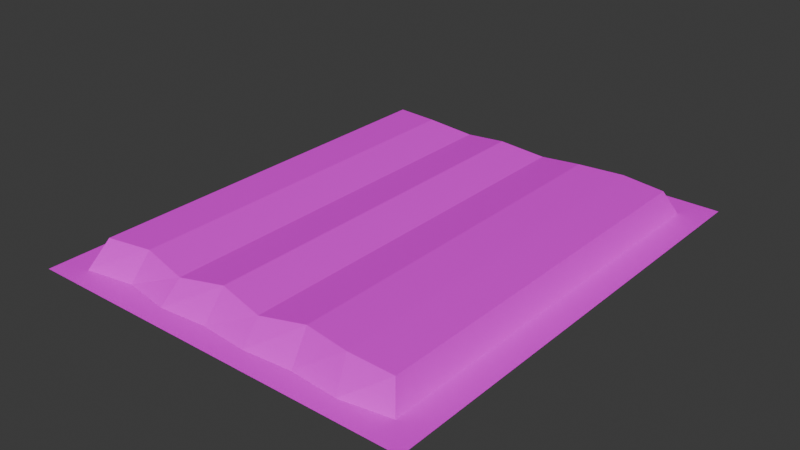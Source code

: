 # Source: SausagePack01B.blend  (saved by Blender 4.2.66; exported with 4.5.12 LTS)
import bpy
from mathutils import Matrix  # noqa: F401  (used for matrix-valued properties, if any)

bpy.ops.wm.read_factory_settings(use_empty=True)
scene = bpy.context.scene
scene.name = 'Scene'

# ---- collections
col_collection = bpy.data.collections.new('Collection'); scene.collection.children.link(col_collection)

# ---- images (referenced by path relative to the original .blend; pixels are not part of the script)
import os
ASSET_DIR = os.environ.get("B2B_ASSET_DIR", "")  # directory of the original .blend (textures are referenced by path, not embedded)
HERE = os.path.dirname(os.path.abspath(__file__))  # packed textures are extracted next to this script under _unpacked/

def load_image(name, relpath, width, height, colorspace="sRGB"):
    """Load a texture the original file referenced (path relative to the .blend, or extracted next to this script)."""
    p = next((c for c in (os.path.join(HERE, relpath), os.path.join(ASSET_DIR, relpath)) if relpath and os.path.exists(c)), "")
    if p:
        img = bpy.data.images.load(p, check_existing=True)
        img.name = name
    else:  # same state as the original file: an image datablock whose file is absent (Cycles renders it pink)
        img = bpy.data.images.new(name, width, height)
        img.source = "FILE"
        img.filepath = "//" + (relpath or name)
    img.colorspace_settings.name = colorspace
    return img
img_sausagepack01_a_jpg = load_image('SausagePack01_a.jpg', 'SausagePack01_a.jpg', 1024, 1024, 'sRGB')

# ---- materials (node trees are filled in below, after node groups)
mat_primary = bpy.data.materials.new('Primary')
mat_primary.alpha_threshold = 0.0
mat_primary.use_transparent_shadow = False
mat_primary.roughness = 0.5
mat_primary.line_color = (0.0, 0.0, 0.0, 1.0)

# ---- material node trees
mat_primary.use_nodes = True; mat_primary.node_tree.nodes.clear()
_N = mat_primary.node_tree.nodes; _L = mat_primary.node_tree.links
n0 = _N.new('ShaderNodeOutputMaterial'); n0.name = 'Material Output'; n0.location = (300, 300)
n1 = _N.new('ShaderNodeBsdfPrincipled'); n1.name = 'Principled BSDF'; n1.location = (10, 300)
n1.inputs[3].default_value = 1.45
n2 = _N.new('ShaderNodeTexImage'); n2.name = 'Image Texture'; n2.location = (-280, 280)
n2.image = img_sausagepack01_a_jpg
n2.interpolation = 'Closest'
_L.new(n1.outputs[0], n0.inputs[0])
_L.new(n2.outputs[0], n1.inputs[0])
n0.is_active_output = True

# ---- world
world_world = bpy.data.worlds.new('World'); scene.world = world_world
world_world.use_nodes = True; world_world.node_tree.nodes.clear()
_N = world_world.node_tree.nodes; _L = world_world.node_tree.links
n0 = _N.new('ShaderNodeOutputWorld'); n0.name = 'World Output'; n0.location = (300, 300)
n1 = _N.new('ShaderNodeBackground'); n1.name = 'Background'; n1.location = (10, 300)
n1.inputs[0].default_value = (0.05088, 0.05088, 0.05088, 1.0)
_L.new(n1.outputs[0], n0.inputs[0])
n0.is_active_output = True
world_world.color = (0.05088, 0.05088, 0.05088)
world_world.use_sun_shadow = False
world_world.sun_shadow_jitter_overblur = 0.0

# ---- meshes
me_cube = bpy.data.meshes.new('Cube')
me_cube.from_pydata([(0.152, 0.1869, -0.01128), (0.1773, 0.2127, -0.01128), (0.152, -0.187, -0.01128), (0.1773, -0.2128, -0.01128), (-0.152, 0.1908, -0.01128), (-0.1773, 0.2127, -0.01128), (-0.1773, -0.2128, -0.01128), (0.144, -0.1772, 0.01264), (-0.144, -0.1772, 0.01264), (-0.152, -0.1944, -0.01128), (0.144, 0.1717, 0.01264), (-0.144, 0.1771, 0.01264), (0.1085, -0.1944, -0.01128), (0.06513, -0.191, -0.01128), (0.02171, -0.1944, -0.01128), (-0.02171, -0.1909, -0.01128), (-0.06513, -0.1944, -0.01128), (-0.1085, -0.187, -0.01128), (-0.1085, 0.1869, -0.01128), (-0.06513, 0.1929, -0.01128), (-0.02171, 0.1869, -0.01128), (0.02171, 0.1914, -0.01128), (0.06513, 0.1869, -0.01128), (0.1085, 0.1927, -0.01128), (0.1028, -0.1772, 0.01364), (0.06169, -0.1713, 0.01395), (0.02056, -0.1772, 0.007792), (-0.02056, -0.1713, 0.01364), (-0.06169, -0.1772, 0.007792), (-0.1028, -0.1713, 0.01395), (-0.1028, 0.1717, 0.01395), (-0.06169, 0.1771, 0.007792), (-0.02056, 0.1717, 0.01364), (0.02056, 0.1771, 0.007792), (0.06169, 0.1717, 0.01395), (0.1028, 0.1771, 0.01364)], [], [(4, 9, 8, 11), (5, 1, 3, 6), (2, 0, 10, 7), (30, 11, 8, 29), (18, 4, 11, 30), (12, 2, 7, 24), (9, 17, 29, 8), (17, 16, 28, 29), (16, 15, 27, 28), (15, 14, 26, 27), (14, 13, 25, 26), (13, 12, 24, 25), (0, 23, 35, 10), (23, 22, 34, 35), (22, 21, 33, 34), (21, 20, 32, 33), (20, 19, 31, 32), (19, 18, 30, 31), (10, 35, 24, 7), (35, 34, 25, 24), (34, 33, 26, 25), (33, 32, 27, 26), (32, 31, 28, 27), (31, 30, 29, 28)])
_uv = me_cube.uv_layers.new(name='UVMap')
_uv.uv.foreach_set('vector', [0.6062, 0.5234, 0.9875, 0.5234, 0.9812, 0.5469, 0.625, 0.5547, 1.0, 0.5, 1.0, 1.0, 0.6, 1.0, 0.6, 0.5, 0.9875, 0.9609, 0.6187, 0.9609, 0.6313, 0.9375, 0.9875, 0.9375, 0.6313, 0.6094, 0.625, 0.5547, 0.9812, 0.5469, 0.9812, 0.6016, 0.6062, 0.6016, 0.6, 0.5469, 0.625, 0.5547, 0.6313, 0.6094, 1.0, 0.8828, 1.0, 0.9531, 0.9875, 0.9375, 0.9875, 0.8828, 1.0, 0.5391, 0.9937, 0.6016, 0.9812, 0.6016, 0.9812, 0.5469, 0.9937, 0.6016, 1.0, 0.6562, 0.9812, 0.6562, 0.9812, 0.6016, 1.0, 0.6562, 0.9937, 0.7109, 0.9812, 0.7109, 0.9812, 0.6562, 0.9937, 0.7109, 1.0, 0.7734, 0.9875, 0.7734, 0.9812, 0.7109, 1.0, 0.7734, 1.0, 0.8281, 0.9812, 0.8281, 0.9875, 0.7734, 1.0, 0.8281, 1.0, 0.8828, 0.9875, 0.8828, 0.9812, 0.8281, 0.6062, 0.9453, 0.6062, 0.8828, 0.6313, 0.8828, 0.6313, 0.9375, 0.6062, 0.8828, 0.6062, 0.8281, 0.6375, 0.8281, 0.6313, 0.8828, 0.6062, 0.8281, 0.6187, 0.7734, 0.6313, 0.7734, 0.6375, 0.8281, 0.6187, 0.7734, 0.6062, 0.7188, 0.6313, 0.7188, 0.6313, 0.7734, 0.6062, 0.7188, 0.6062, 0.6562, 0.625, 0.6641, 0.6313, 0.7188, 0.6062, 0.6562, 0.6062, 0.6016, 0.6313, 0.6094, 0.625, 0.6641, 0.6313, 0.9375, 0.6313, 0.8828, 0.9875, 0.8828, 0.9875, 0.9375, 0.6313, 0.8828, 0.6375, 0.8281, 0.9812, 0.8281, 0.9875, 0.8828, 0.6375, 0.8281, 0.6313, 0.7734, 0.9875, 0.7734, 0.9812, 0.8281, 0.6313, 0.7734, 0.6313, 0.7188, 0.9812, 0.7109, 0.9875, 0.7734, 0.6313, 0.7188, 0.625, 0.6641, 0.9812, 0.6562, 0.9812, 0.7109, 0.625, 0.6641, 0.6313, 0.6094, 0.9812, 0.6016, 0.9812, 0.6562])
me_cube.materials.append(mat_primary)
me_cube.use_mirror_vertex_groups = False
me_cube.update()

# ---- objects
ob_sausagepack01b = bpy.data.objects.new('SausagePack01B', me_cube)

# ---- transforms, parenting, visibility, modifiers, constraints
ob_sausagepack01b.location = (0.0, 0.0, 0.0)
ob_sausagepack01b.lock_rotations_4d = False
ob_sausagepack01b.empty_display_type = 'ARROWS'
ob_sausagepack01b.lineart.crease_threshold = 0.0

# ---- collection membership
col_collection.objects.link(ob_sausagepack01b)

# ---- scene / render settings (as saved in the file)
scene.frame_start = 1; scene.frame_end = 250; scene.frame_set(1)
scene.render.engine = 'BLENDER_EEVEE_NEXT'
scene.cycles.sampling_pattern = 'TABULATED_SOBOL'
scene.eevee.ray_tracing_options.trace_max_roughness = 0.0
bpy.context.view_layer.update()

# ---- added for rendering (the .blend has no active camera and no usable light): camera, sun
cam_auto = bpy.data.cameras.new('AutoCamera')
cam_auto.lens = 50.0
cam_auto.sensor_width = 36.0
cam_auto.clip_end = 1000.0
ob_auto_camera = bpy.data.objects.new('AutoCamera', cam_auto)
scene.collection.objects.link(ob_auto_camera)
ob_auto_camera.location = (0.513027, -0.615698, 0.411758)
ob_auto_camera.rotation_euler = (1.09748, -7.21219e-08, 0.694738)
scene.camera = ob_auto_camera
light_auto_sun = bpy.data.lights.new('AutoSun', 'SUN')
light_auto_sun.energy = 3.0
light_auto_sun.angle = 0.0523599
ob_auto_sun = bpy.data.objects.new('AutoSun', light_auto_sun)
scene.collection.objects.link(ob_auto_sun)
ob_auto_sun.rotation_euler = (0.872665, 0.174533, 0.523599)
bpy.context.view_layer.update()
